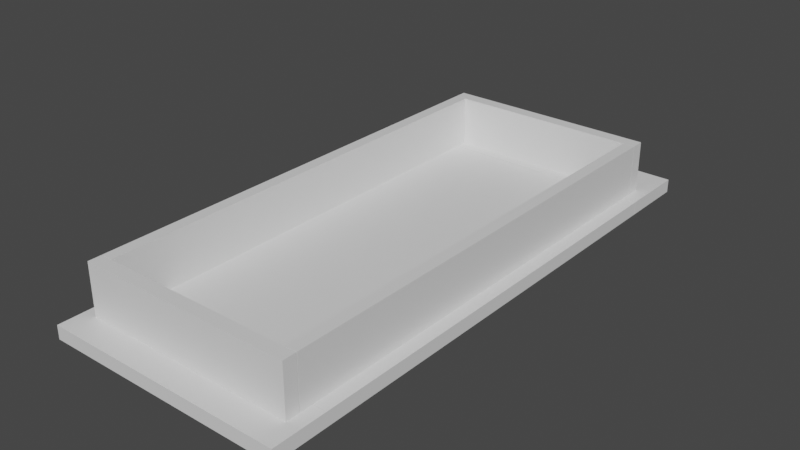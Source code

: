 # Source: 00curb.blend  (saved by Blender 3.3.6; exported with 4.5.12 LTS)
import bpy
from mathutils import Matrix  # noqa: F401  (used for matrix-valued properties, if any)

bpy.ops.wm.read_factory_settings(use_empty=True)
scene = bpy.context.scene
scene.name = 'Scene'

# ---- collections
col_collection = bpy.data.collections.new('Collection'); scene.collection.children.link(col_collection)

# ---- materials (node trees are filled in below, after node groups)
mat_mat1 = bpy.data.materials.new('mat1')
mat_mat1.alpha_threshold = 0.0
mat_mat1.use_transparent_shadow = False
mat_mat1.roughness = 0.5
mat_mat1.line_color = (0.0, 0.0, 0.0, 1.0)

# ---- material node trees
mat_mat1.use_nodes = True; mat_mat1.node_tree.nodes.clear()
_N = mat_mat1.node_tree.nodes; _L = mat_mat1.node_tree.links
n0 = _N.new('ShaderNodeOutputMaterial'); n0.name = 'Material Output'; n0.location = (300, 300)
n1 = _N.new('ShaderNodeBsdfPrincipled'); n1.name = 'Principled BSDF'; n1.location = (10, 300)
n1.distribution = 'GGX'
n1.subsurface_method = 'RANDOM_WALK_SKIN'
n1.inputs[3].default_value = 1.45
n1.inputs[27].default_value = (0.0, 0.0, 0.0, 1.0)
n1.inputs[28].default_value = 1.0
_L.new(n1.outputs[0], n0.inputs[0])
n0.is_active_output = True

# ---- world
world_world = bpy.data.worlds.new('World'); scene.world = world_world
world_world.use_nodes = True; world_world.node_tree.nodes.clear()
_N = world_world.node_tree.nodes; _L = world_world.node_tree.links
n0 = _N.new('ShaderNodeOutputWorld'); n0.name = 'World Output'; n0.location = (300, 300)
n1 = _N.new('ShaderNodeBackground'); n1.name = 'Background'; n1.location = (10, 300)
n1.inputs[0].default_value = (0.05088, 0.05088, 0.05088, 1.0)
_L.new(n1.outputs[0], n0.inputs[0])
n0.is_active_output = True
world_world.color = (0.05088, 0.05088, 0.05088)
world_world.use_sun_shadow = False
world_world.sun_shadow_jitter_overblur = 0.0

# ---- meshes
me_cube_002 = bpy.data.meshes.new('Cube.002')
me_cube_002.from_pydata([(-0.4, -1.304e-07, 0.0), (-0.4, -1.304e-07, -0.19), (-0.4, 1.82, -1.296e-06), (-0.4, 1.82, -0.19), (0.4, 1.304e-07, 0.0), (0.4, 1.304e-07, -0.19), (0.4, 1.82, -1.296e-06), (0.4, 1.82, -0.19), (0.4, 1.771, -0.19), (-0.4, 1.77, -1.296e-06), (0.4, 1.77, -1.296e-06), (-0.4, 1.77, -0.19), (0.4, 0.05097, 0.0), (-0.4, 0.0491, -0.19), (0.4, 0.05097, -0.19), (-0.4, 0.0491, 0.0), (0.4, 0.0491, 0.0), (-0.4, 0.05097, 0.0), (-0.4, 0.05097, -0.19), (0.4, 0.0491, -0.19), (-0.4, 1.771, -1.296e-06), (-0.4, 1.771, -0.19), (0.4, 1.77, -0.19), (0.4, 1.771, -1.296e-06), (0.3556, 0.05097, 0.0), (0.3556, 0.05097, -0.19), (0.3556, 1.77, -1.296e-06), (0.3556, 1.77, -0.19), (-0.3556, 0.05097, 0.0), (-0.3556, 1.77, -1.296e-06), (-0.3556, 0.05097, -0.19), (-0.3556, 1.77, -0.19)], [], [(20, 23, 6, 2), (3, 2, 6, 7), (19, 16, 4, 5), (8, 21, 3, 7), (21, 20, 2, 3), (5, 4, 0, 1), (18, 17, 9, 11), (30, 18, 11, 31), (7, 6, 23, 8), (24, 12, 10, 26), (0, 4, 16, 15), (5, 1, 13, 19), (1, 0, 15, 13), (22, 10, 12, 14), (21, 8, 23, 20), (19, 13, 15, 16), (31, 11, 9, 29), (28, 17, 18, 30), (12, 24, 25, 14), (22, 27, 26, 10), (14, 25, 27, 22), (17, 28, 29, 9), (29, 28, 30, 31), (24, 26, 27, 25)])
_uv = me_cube_002.uv_layers.new(name='UVMap')
_uv.uv.foreach_set('vector', [0.4708, 0.4655, 0.4708, 0.931, 0.4422, 0.931, 0.4422, 0.4655, 0.6633, 0.4655, 0.5528, 0.4655, 0.5528, 0.0, 0.6633, 0.0, 0.6671, 0.4655, 0.6671, 0.5761, 0.6385, 0.5761, 0.6385, 0.4655, 0.4994, 0.4655, 0.4994, 0.931, 0.4708, 0.931, 0.4708, 0.4655, 0.6099, 0.4655, 0.6099, 0.5761, 0.5813, 0.5761, 0.5813, 0.4655, 0.7739, 0.4655, 0.6633, 0.4655, 0.6633, 0.0, 0.7739, 0.0, 0.0, 8.568e-08, 0.1106, 0.0, 0.1106, 1.0, 2.98e-08, 1.0, 0.9362, 0.0, 0.962, 0.0, 0.962, 1.0, 0.9362, 1.0, 0.6385, 0.4655, 0.6385, 0.5761, 0.6099, 0.5761, 0.6099, 0.4655, 0.9362, 1.0, 0.9103, 1.0, 0.9103, 0.0, 0.9362, 0.0, 0.5528, 0.4655, 0.5528, 0.931, 0.5242, 0.931, 0.5242, 0.4655, 0.5813, 0.4655, 0.5813, 0.931, 0.5528, 0.931, 0.5528, 0.4655, 0.6099, 0.5761, 0.6099, 0.6866, 0.5813, 0.6866, 0.5813, 0.5761, 0.3317, 0.0, 0.4422, 1.192e-07, 0.4422, 1.0, 0.3317, 1.0, 0.5528, 0.0, 0.5528, 0.4655, 0.4422, 0.4655, 0.4422, 0.0, 0.8844, 0.0, 0.8844, 0.4655, 0.7739, 0.4655, 0.7739, 0.0, 0.6099, 0.5761, 0.6358, 0.5761, 0.6358, 0.6866, 0.6099, 0.6866, 0.6875, 0.6866, 0.6616, 0.6866, 0.6616, 0.5761, 0.6875, 0.5761, 0.6929, 0.5761, 0.6671, 0.5761, 0.6671, 0.4655, 0.6929, 0.4655, 0.6358, 0.5761, 0.6616, 0.5761, 0.6616, 0.6866, 0.6358, 0.6866, 0.962, 0.0, 0.9879, 0.0, 0.9879, 1.0, 0.962, 1.0, 0.9103, 1.0, 0.8844, 1.0, 0.8844, 0.0, 0.9103, 0.0, 0.3317, 1.192e-07, 0.3317, 1.0, 0.2211, 1.0, 0.2211, 0.0, 0.2211, 0.0, 0.2211, 1.0, 0.1106, 1.0, 0.1106, 8.568e-08])
me_cube_002.materials.append(mat_mat1)
me_cube_002.use_mirror_vertex_groups = False
me_cube_002.update()
me_cube_005 = bpy.data.meshes.new('Cube.005')
me_cube_005.from_pydata([(-0.45, 0.09946, -0.19), (-0.45, 0.09946, -0.24), (0.45, 0.09947, -0.19), (0.45, 0.09947, -0.24), (0.45, -0.1005, -0.24), (-0.45, -0.1005, -0.19), (-0.45, -0.1005, -0.24), (0.45, -0.1005, -0.19), (-0.45, 1.978, -0.19), (-0.45, 1.978, -0.24), (0.45, 1.978, -0.19), (0.45, 1.978, -0.24), (0.45, 1.728, -0.24), (-0.45, 1.728, -0.19), (-0.45, 1.728, -0.24), (0.45, 1.728, -0.19), (-0.45, 1.727, -0.19), (-0.45, 1.727, -0.24), (0.45, 1.727, -0.19), (0.45, 1.727, -0.24), (0.45, 0.09995, -0.24), (-0.45, 0.09995, -0.19), (-0.45, 0.09995, -0.24), (0.45, 0.09995, -0.19)], [], [(5, 7, 2, 0), (1, 0, 2, 3), (4, 6, 1, 3), (6, 5, 0, 1), (3, 2, 7, 4), (6, 4, 7, 5), (13, 15, 10, 8), (9, 8, 10, 11), (12, 14, 9, 11), (14, 13, 8, 9), (11, 10, 15, 12), (14, 12, 15, 13), (21, 23, 18, 16), (17, 16, 18, 19), (20, 22, 17, 19), (22, 21, 16, 17), (19, 18, 23, 20), (22, 20, 23, 21)])
_uv = me_cube_005.uv_layers.new(name='UVMap')
_uv.uv.foreach_set('vector', [0.9, 0.36, 0.9, 0.72, 0.82, 0.72, 0.82, 0.36, 0.96, 0.36, 0.94, 0.36, 0.94, 0.0, 0.96, 0.0, 0.9, 0.0, 0.9, 0.36, 0.82, 0.36, 0.82, 0.0, 0.06, 0.7308, 0.04, 0.7308, 0.04, 0.6508, 0.06, 0.6508, 0.08, 0.7308, 0.06, 0.7308, 0.06, 0.6508, 0.08, 0.6508, 0.96, 0.36, 0.96, 0.72, 0.94, 0.72, 0.94, 0.36, 0.72, 0.36, 0.72, 0.0, 0.82, 0.0, 0.82, 0.36, 1.0, 0.36, 0.98, 0.36, 0.98, 0.0, 1.0, 0.0, 0.82, 0.36, 0.82, 0.72, 0.72, 0.72, 0.72, 0.36, 0.04, 0.7508, 0.02, 0.7508, 0.02, 0.6508, 0.04, 0.6508, 0.02, 0.7508, 0.0, 0.7508, 0.0, 0.6508, 0.02, 0.6508, 0.98, 0.0, 0.98, 0.36, 0.96, 0.36, 0.96, 0.0, 0.36, 0.6508, 5.96e-08, 0.6508, 0.0, 0.0, 0.36, 0.0, 1.0, 0.72, 0.98, 0.72, 0.98, 0.36, 1.0, 0.36, 0.72, 0.6508, 0.36, 0.6508, 0.36, 0.0, 0.72, 0.0, 0.94, 0.6508, 0.92, 0.6508, 0.92, 0.0, 0.94, 0.0, 0.92, 0.6508, 0.9, 0.6508, 0.9, 0.0, 0.92, 0.0, 0.98, 0.36, 0.98, 0.72, 0.96, 0.72, 0.96, 0.36])
me_cube_005.materials.append(mat_mat1)
me_cube_005.use_mirror_vertex_groups = False
me_cube_005.update()

# ---- objects
ob_0 = bpy.data.objects.new('0', me_cube_002)
ob_1 = bpy.data.objects.new('1', me_cube_005)

# ---- transforms, parenting, visibility, modifiers, constraints
ob_0.location = (0.0, 0.0, 0.0)
ob_0.lock_rotations_4d = False
ob_0.empty_display_type = 'ARROWS'
ob_0.lineart.crease_threshold = 0.0
ob_1.location = (0.0, 0.0, 0.0)
ob_1.lock_rotations_4d = False
ob_1.empty_display_type = 'ARROWS'
ob_1.lineart.crease_threshold = 0.0

# ---- collection membership
col_collection.objects.link(ob_0)
col_collection.objects.link(ob_1)

# ---- scene / render settings (as saved in the file)
scene.frame_start = 1; scene.frame_end = 250; scene.frame_set(1)
scene.render.engine = 'BLENDER_EEVEE_NEXT'
scene.cycles.sampling_pattern = 'TABULATED_SOBOL'
scene.cycles.use_light_tree = False
scene.view_settings.view_transform = 'Filmic'
bpy.context.view_layer.update()

# ---- added for rendering (the .blend has no active camera and no usable light): camera, sun
cam_auto = bpy.data.cameras.new('AutoCamera')
cam_auto.lens = 50.0
cam_auto.sensor_width = 36.0
cam_auto.clip_end = 1000.0
ob_auto_camera = bpy.data.objects.new('AutoCamera', cam_auto)
scene.collection.objects.link(ob_auto_camera)
ob_auto_camera.location = (2.1072, -1.59002, 1.56576)
ob_auto_camera.rotation_euler = (1.09748, -7.21219e-08, 0.694738)
scene.camera = ob_auto_camera
light_auto_sun = bpy.data.lights.new('AutoSun', 'SUN')
light_auto_sun.energy = 3.0
light_auto_sun.angle = 0.0523599
ob_auto_sun = bpy.data.objects.new('AutoSun', light_auto_sun)
scene.collection.objects.link(ob_auto_sun)
ob_auto_sun.rotation_euler = (0.872665, 0.174533, 0.523599)
bpy.context.view_layer.update()

